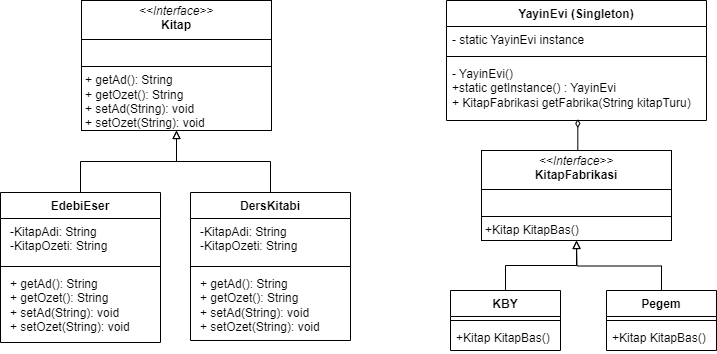

The diagram above was exported from draw.io. Its source (the exported page's mxGraphModel, read from the mxfile embedded in the PNG):
<mxGraphModel dx="719" dy="373" grid="1" gridSize="10" guides="1" tooltips="1" connect="1" arrows="1" fold="1" page="1" pageScale="1" pageWidth="827" pageHeight="1169" math="0" shadow="0">
  <root>
    <mxCell id="0" />
    <mxCell id="1" parent="0" />
    <mxCell id="1_8Kwld2AGpV20GEgXgw-1" value="&lt;p style=&quot;margin:0px;margin-top:4px;text-align:center;&quot;&gt;&lt;i&gt;&amp;lt;&amp;lt;Interface&amp;gt;&amp;gt;&lt;/i&gt;&lt;br&gt;&lt;b&gt;Kitap&lt;/b&gt;&lt;/p&gt;&lt;hr size=&quot;1&quot; style=&quot;border-style:solid;&quot;&gt;&lt;p style=&quot;margin:0px;margin-left:4px;&quot;&gt;&lt;br&gt;&lt;/p&gt;&lt;hr size=&quot;1&quot; style=&quot;border-style:solid;&quot;&gt;&lt;p style=&quot;margin: 0px 0px 0px 4px;&quot;&gt;+ getAd(): String&lt;br&gt;+ getOzet(): String&lt;/p&gt;&lt;p style=&quot;margin: 0px 0px 0px 4px;&quot;&gt;+ setAd(String): void&lt;br&gt;+ setOzet(String): void&lt;/p&gt;" style="verticalAlign=top;align=left;overflow=fill;html=1;whiteSpace=wrap;" vertex="1" parent="1">
      <mxGeometry x="101" y="60" width="190" height="130" as="geometry" />
    </mxCell>
    <mxCell id="1_8Kwld2AGpV20GEgXgw-6" style="edgeStyle=orthogonalEdgeStyle;rounded=0;orthogonalLoop=1;jettySize=auto;html=1;exitX=0.5;exitY=0;exitDx=0;exitDy=0;endArrow=block;endFill=0;" edge="1" parent="1" source="1_8Kwld2AGpV20GEgXgw-2" target="1_8Kwld2AGpV20GEgXgw-1">
      <mxGeometry relative="1" as="geometry" />
    </mxCell>
    <mxCell id="1_8Kwld2AGpV20GEgXgw-2" value="EdebiEser" style="swimlane;fontStyle=1;align=center;verticalAlign=top;childLayout=stackLayout;horizontal=1;startSize=26;horizontalStack=0;resizeParent=1;resizeParentMax=0;resizeLast=0;collapsible=1;marginBottom=0;whiteSpace=wrap;html=1;" vertex="1" parent="1">
      <mxGeometry x="20" y="252" width="160" height="150" as="geometry" />
    </mxCell>
    <mxCell id="1_8Kwld2AGpV20GEgXgw-3" value="&lt;p style=&quot;margin: 0px 0px 0px 4px;&quot;&gt;-KitapAdi: String&lt;/p&gt;&lt;p style=&quot;margin: 0px 0px 0px 4px;&quot;&gt;-KitapOzeti: String&lt;/p&gt;" style="text;strokeColor=none;fillColor=none;align=left;verticalAlign=top;spacingLeft=4;spacingRight=4;overflow=hidden;rotatable=0;points=[[0,0.5],[1,0.5]];portConstraint=eastwest;whiteSpace=wrap;html=1;" vertex="1" parent="1_8Kwld2AGpV20GEgXgw-2">
      <mxGeometry y="26" width="160" height="44" as="geometry" />
    </mxCell>
    <mxCell id="1_8Kwld2AGpV20GEgXgw-4" value="" style="line;strokeWidth=1;fillColor=none;align=left;verticalAlign=middle;spacingTop=-1;spacingLeft=3;spacingRight=3;rotatable=0;labelPosition=right;points=[];portConstraint=eastwest;strokeColor=inherit;" vertex="1" parent="1_8Kwld2AGpV20GEgXgw-2">
      <mxGeometry y="70" width="160" height="8" as="geometry" />
    </mxCell>
    <mxCell id="1_8Kwld2AGpV20GEgXgw-5" value="&lt;p style=&quot;margin: 0px 0px 0px 4px;&quot;&gt;+ getAd(): String&lt;br&gt;+ getOzet(): String&lt;/p&gt;&lt;p style=&quot;margin: 0px 0px 0px 4px;&quot;&gt;+ setAd(String): void&lt;br&gt;+ setOzet(String): void&lt;/p&gt;" style="text;strokeColor=none;fillColor=none;align=left;verticalAlign=top;spacingLeft=4;spacingRight=4;overflow=hidden;rotatable=0;points=[[0,0.5],[1,0.5]];portConstraint=eastwest;whiteSpace=wrap;html=1;" vertex="1" parent="1_8Kwld2AGpV20GEgXgw-2">
      <mxGeometry y="78" width="160" height="72" as="geometry" />
    </mxCell>
    <mxCell id="1_8Kwld2AGpV20GEgXgw-7" value="YayinEvi (Singleton)" style="swimlane;fontStyle=1;align=center;verticalAlign=top;childLayout=stackLayout;horizontal=1;startSize=26;horizontalStack=0;resizeParent=1;resizeParentMax=0;resizeLast=0;collapsible=1;marginBottom=0;whiteSpace=wrap;html=1;" vertex="1" parent="1">
      <mxGeometry x="466" y="60" width="260" height="120" as="geometry" />
    </mxCell>
    <mxCell id="1_8Kwld2AGpV20GEgXgw-8" value="- static YayinEvi instance" style="text;strokeColor=none;fillColor=none;align=left;verticalAlign=top;spacingLeft=4;spacingRight=4;overflow=hidden;rotatable=0;points=[[0,0.5],[1,0.5]];portConstraint=eastwest;whiteSpace=wrap;html=1;" vertex="1" parent="1_8Kwld2AGpV20GEgXgw-7">
      <mxGeometry y="26" width="260" height="26" as="geometry" />
    </mxCell>
    <mxCell id="1_8Kwld2AGpV20GEgXgw-9" value="" style="line;strokeWidth=1;fillColor=none;align=left;verticalAlign=middle;spacingTop=-1;spacingLeft=3;spacingRight=3;rotatable=0;labelPosition=right;points=[];portConstraint=eastwest;strokeColor=inherit;" vertex="1" parent="1_8Kwld2AGpV20GEgXgw-7">
      <mxGeometry y="52" width="260" height="8" as="geometry" />
    </mxCell>
    <mxCell id="1_8Kwld2AGpV20GEgXgw-10" value="- YayinEvi()&lt;div&gt;+static getInstance() : YayinEvi&lt;/div&gt;&lt;div&gt;+ KitapFabrikasi getFabrika(String kitapTuru)&lt;/div&gt;" style="text;strokeColor=none;fillColor=none;align=left;verticalAlign=top;spacingLeft=4;spacingRight=4;overflow=hidden;rotatable=0;points=[[0,0.5],[1,0.5]];portConstraint=eastwest;whiteSpace=wrap;html=1;" vertex="1" parent="1_8Kwld2AGpV20GEgXgw-7">
      <mxGeometry y="60" width="260" height="60" as="geometry" />
    </mxCell>
    <mxCell id="1_8Kwld2AGpV20GEgXgw-11" value="&lt;p style=&quot;margin:0px;margin-top:4px;text-align:center;&quot;&gt;&lt;i&gt;&amp;lt;&amp;lt;Interface&amp;gt;&amp;gt;&lt;/i&gt;&lt;br&gt;&lt;b&gt;KitapFabrikasi&lt;/b&gt;&lt;/p&gt;&lt;hr size=&quot;1&quot; style=&quot;border-style:solid;&quot;&gt;&lt;p style=&quot;margin:0px;margin-left:4px;&quot;&gt;&lt;br&gt;&lt;/p&gt;&lt;hr size=&quot;1&quot; style=&quot;border-style:solid;&quot;&gt;&lt;p style=&quot;margin:0px;margin-left:4px;&quot;&gt;+Kitap KitapBas()&lt;/p&gt;" style="verticalAlign=top;align=left;overflow=fill;html=1;whiteSpace=wrap;" vertex="1" parent="1">
      <mxGeometry x="501" y="210" width="190" height="90" as="geometry" />
    </mxCell>
    <mxCell id="1_8Kwld2AGpV20GEgXgw-17" style="edgeStyle=orthogonalEdgeStyle;rounded=0;orthogonalLoop=1;jettySize=auto;html=1;exitX=0.5;exitY=0;exitDx=0;exitDy=0;entryX=0.5;entryY=1;entryDx=0;entryDy=0;endArrow=block;endFill=0;" edge="1" parent="1" source="1_8Kwld2AGpV20GEgXgw-12" target="1_8Kwld2AGpV20GEgXgw-11">
      <mxGeometry relative="1" as="geometry" />
    </mxCell>
    <mxCell id="1_8Kwld2AGpV20GEgXgw-12" value="KBY" style="swimlane;fontStyle=1;align=center;verticalAlign=top;childLayout=stackLayout;horizontal=1;startSize=26;horizontalStack=0;resizeParent=1;resizeParentMax=0;resizeLast=0;collapsible=1;marginBottom=0;whiteSpace=wrap;html=1;" vertex="1" parent="1">
      <mxGeometry x="470" y="350" width="110" height="60" as="geometry" />
    </mxCell>
    <mxCell id="1_8Kwld2AGpV20GEgXgw-14" value="" style="line;strokeWidth=1;fillColor=none;align=left;verticalAlign=middle;spacingTop=-1;spacingLeft=3;spacingRight=3;rotatable=0;labelPosition=right;points=[];portConstraint=eastwest;strokeColor=inherit;" vertex="1" parent="1_8Kwld2AGpV20GEgXgw-12">
      <mxGeometry y="26" width="110" height="8" as="geometry" />
    </mxCell>
    <mxCell id="1_8Kwld2AGpV20GEgXgw-15" value="+Kitap KitapBas()" style="text;strokeColor=none;fillColor=none;align=left;verticalAlign=top;spacingLeft=4;spacingRight=4;overflow=hidden;rotatable=0;points=[[0,0.5],[1,0.5]];portConstraint=eastwest;whiteSpace=wrap;html=1;" vertex="1" parent="1_8Kwld2AGpV20GEgXgw-12">
      <mxGeometry y="34" width="110" height="26" as="geometry" />
    </mxCell>
    <mxCell id="1_8Kwld2AGpV20GEgXgw-18" style="edgeStyle=orthogonalEdgeStyle;rounded=0;orthogonalLoop=1;jettySize=auto;html=1;exitX=0.5;exitY=0;exitDx=0;exitDy=0;entryX=0.505;entryY=0.976;entryDx=0;entryDy=0;entryPerimeter=0;endArrow=diamondThin;endFill=0;" edge="1" parent="1" source="1_8Kwld2AGpV20GEgXgw-11" target="1_8Kwld2AGpV20GEgXgw-10">
      <mxGeometry relative="1" as="geometry" />
    </mxCell>
    <mxCell id="1_8Kwld2AGpV20GEgXgw-23" style="edgeStyle=orthogonalEdgeStyle;rounded=0;orthogonalLoop=1;jettySize=auto;html=1;exitX=0.5;exitY=0;exitDx=0;exitDy=0;endArrow=block;endFill=0;" edge="1" parent="1" source="1_8Kwld2AGpV20GEgXgw-19">
      <mxGeometry relative="1" as="geometry">
        <mxPoint x="596" y="300" as="targetPoint" />
      </mxGeometry>
    </mxCell>
    <mxCell id="1_8Kwld2AGpV20GEgXgw-19" value="Pegem" style="swimlane;fontStyle=1;align=center;verticalAlign=top;childLayout=stackLayout;horizontal=1;startSize=26;horizontalStack=0;resizeParent=1;resizeParentMax=0;resizeLast=0;collapsible=1;marginBottom=0;whiteSpace=wrap;html=1;" vertex="1" parent="1">
      <mxGeometry x="626" y="350" width="110" height="60" as="geometry" />
    </mxCell>
    <mxCell id="1_8Kwld2AGpV20GEgXgw-21" value="" style="line;strokeWidth=1;fillColor=none;align=left;verticalAlign=middle;spacingTop=-1;spacingLeft=3;spacingRight=3;rotatable=0;labelPosition=right;points=[];portConstraint=eastwest;strokeColor=inherit;" vertex="1" parent="1_8Kwld2AGpV20GEgXgw-19">
      <mxGeometry y="26" width="110" height="8" as="geometry" />
    </mxCell>
    <mxCell id="1_8Kwld2AGpV20GEgXgw-22" value="+Kitap KitapBas()" style="text;strokeColor=none;fillColor=none;align=left;verticalAlign=top;spacingLeft=4;spacingRight=4;overflow=hidden;rotatable=0;points=[[0,0.5],[1,0.5]];portConstraint=eastwest;whiteSpace=wrap;html=1;" vertex="1" parent="1_8Kwld2AGpV20GEgXgw-19">
      <mxGeometry y="34" width="110" height="26" as="geometry" />
    </mxCell>
    <mxCell id="1_8Kwld2AGpV20GEgXgw-28" style="edgeStyle=orthogonalEdgeStyle;rounded=0;orthogonalLoop=1;jettySize=auto;html=1;exitX=0.5;exitY=0;exitDx=0;exitDy=0;entryX=0.5;entryY=1;entryDx=0;entryDy=0;endArrow=block;endFill=0;" edge="1" parent="1" source="1_8Kwld2AGpV20GEgXgw-24" target="1_8Kwld2AGpV20GEgXgw-1">
      <mxGeometry relative="1" as="geometry" />
    </mxCell>
    <mxCell id="1_8Kwld2AGpV20GEgXgw-24" value="DersKitabi" style="swimlane;fontStyle=1;align=center;verticalAlign=top;childLayout=stackLayout;horizontal=1;startSize=26;horizontalStack=0;resizeParent=1;resizeParentMax=0;resizeLast=0;collapsible=1;marginBottom=0;whiteSpace=wrap;html=1;" vertex="1" parent="1">
      <mxGeometry x="210" y="252" width="160" height="148" as="geometry" />
    </mxCell>
    <mxCell id="1_8Kwld2AGpV20GEgXgw-25" value="&lt;p style=&quot;margin: 0px 0px 0px 4px;&quot;&gt;-KitapAdi: String&lt;/p&gt;&lt;p style=&quot;margin: 0px 0px 0px 4px;&quot;&gt;-KitapOzeti: String&lt;/p&gt;" style="text;strokeColor=none;fillColor=none;align=left;verticalAlign=top;spacingLeft=4;spacingRight=4;overflow=hidden;rotatable=0;points=[[0,0.5],[1,0.5]];portConstraint=eastwest;whiteSpace=wrap;html=1;" vertex="1" parent="1_8Kwld2AGpV20GEgXgw-24">
      <mxGeometry y="26" width="160" height="44" as="geometry" />
    </mxCell>
    <mxCell id="1_8Kwld2AGpV20GEgXgw-26" value="" style="line;strokeWidth=1;fillColor=none;align=left;verticalAlign=middle;spacingTop=-1;spacingLeft=3;spacingRight=3;rotatable=0;labelPosition=right;points=[];portConstraint=eastwest;strokeColor=inherit;" vertex="1" parent="1_8Kwld2AGpV20GEgXgw-24">
      <mxGeometry y="70" width="160" height="8" as="geometry" />
    </mxCell>
    <mxCell id="1_8Kwld2AGpV20GEgXgw-27" value="&lt;p style=&quot;margin: 0px 0px 0px 4px;&quot;&gt;+ getAd(): String&lt;br&gt;+ getOzet(): String&lt;/p&gt;&lt;p style=&quot;margin: 0px 0px 0px 4px;&quot;&gt;+ setAd(String): void&lt;br&gt;+ setOzet(String): void&lt;/p&gt;" style="text;strokeColor=none;fillColor=none;align=left;verticalAlign=top;spacingLeft=4;spacingRight=4;overflow=hidden;rotatable=0;points=[[0,0.5],[1,0.5]];portConstraint=eastwest;whiteSpace=wrap;html=1;" vertex="1" parent="1_8Kwld2AGpV20GEgXgw-24">
      <mxGeometry y="78" width="160" height="70" as="geometry" />
    </mxCell>
  </root>
</mxGraphModel>